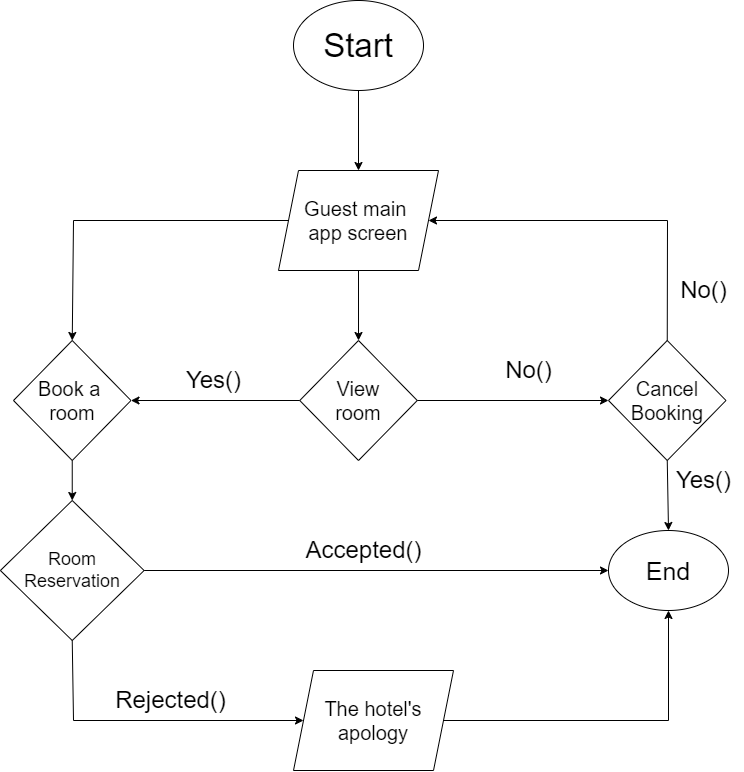

The diagram above was exported from draw.io. Its source (the exported page's mxGraphModel, read from the mxfile embedded in the PNG):
<mxGraphModel dx="1167" dy="619" grid="0" gridSize="10" guides="1" tooltips="1" connect="1" arrows="1" fold="1" page="0" pageScale="1" pageWidth="1169" pageHeight="827" background="#FFFFFF" math="0" shadow="0">
  <root>
    <mxCell id="0" />
    <mxCell id="1" parent="0" />
    <mxCell id="B6kDJZu_WA-y_YxssVcV-1" value="&lt;font style=&quot;font-size: 33px;&quot;&gt;Start&lt;/font&gt;" style="ellipse;whiteSpace=wrap;html=1;" vertex="1" parent="1">
      <mxGeometry x="380" y="30" width="130" height="90" as="geometry" />
    </mxCell>
    <mxCell id="B6kDJZu_WA-y_YxssVcV-2" value="" style="endArrow=classic;html=1;rounded=0;exitX=0.5;exitY=1;exitDx=0;exitDy=0;" edge="1" parent="1" source="B6kDJZu_WA-y_YxssVcV-1">
      <mxGeometry width="50" height="50" relative="1" as="geometry">
        <mxPoint x="620" y="310" as="sourcePoint" />
        <mxPoint x="445" y="200" as="targetPoint" />
      </mxGeometry>
    </mxCell>
    <mxCell id="B6kDJZu_WA-y_YxssVcV-4" value="&lt;font style=&quot;font-size: 20px;&quot;&gt;Guest main&amp;nbsp;&lt;/font&gt;&lt;div&gt;&lt;font style=&quot;font-size: 20px;&quot;&gt;app screen&lt;/font&gt;&lt;/div&gt;" style="shape=parallelogram;perimeter=parallelogramPerimeter;whiteSpace=wrap;html=1;fixedSize=1;" vertex="1" parent="1">
      <mxGeometry x="365" y="200" width="160" height="100" as="geometry" />
    </mxCell>
    <mxCell id="B6kDJZu_WA-y_YxssVcV-6" value="&lt;font style=&quot;font-size: 20px;&quot;&gt;Book a&amp;nbsp;&lt;/font&gt;&lt;div style=&quot;font-size: 20px;&quot;&gt;&lt;font style=&quot;font-size: 20px;&quot;&gt;room&lt;/font&gt;&lt;/div&gt;" style="rhombus;whiteSpace=wrap;html=1;" vertex="1" parent="1">
      <mxGeometry x="99.99" y="370" width="117.5" height="120" as="geometry" />
    </mxCell>
    <mxCell id="B6kDJZu_WA-y_YxssVcV-10" value="&lt;span style=&quot;font-size: 20px;&quot;&gt;View&lt;/span&gt;&lt;div&gt;&lt;span style=&quot;font-size: 20px;&quot;&gt;room&lt;/span&gt;&lt;/div&gt;" style="rhombus;whiteSpace=wrap;html=1;" vertex="1" parent="1">
      <mxGeometry x="386.26" y="370" width="117.5" height="120" as="geometry" />
    </mxCell>
    <mxCell id="B6kDJZu_WA-y_YxssVcV-11" value="" style="endArrow=classic;html=1;rounded=0;exitX=0.5;exitY=1;exitDx=0;exitDy=0;entryX=0.5;entryY=0;entryDx=0;entryDy=0;" edge="1" parent="1" source="B6kDJZu_WA-y_YxssVcV-4" target="B6kDJZu_WA-y_YxssVcV-10">
      <mxGeometry width="50" height="50" relative="1" as="geometry">
        <mxPoint x="620" y="420" as="sourcePoint" />
        <mxPoint x="670" y="370" as="targetPoint" />
      </mxGeometry>
    </mxCell>
    <mxCell id="B6kDJZu_WA-y_YxssVcV-12" value="" style="endArrow=classic;html=1;rounded=0;exitX=1;exitY=0.5;exitDx=0;exitDy=0;entryX=0;entryY=0.5;entryDx=0;entryDy=0;" edge="1" parent="1" source="B6kDJZu_WA-y_YxssVcV-10" target="B6kDJZu_WA-y_YxssVcV-15">
      <mxGeometry width="50" height="50" relative="1" as="geometry">
        <mxPoint x="620" y="420" as="sourcePoint" />
        <mxPoint x="920" y="250" as="targetPoint" />
      </mxGeometry>
    </mxCell>
    <mxCell id="B6kDJZu_WA-y_YxssVcV-13" value="" style="endArrow=classic;html=1;rounded=0;exitX=0;exitY=0.5;exitDx=0;exitDy=0;entryX=1;entryY=0.5;entryDx=0;entryDy=0;" edge="1" parent="1" source="B6kDJZu_WA-y_YxssVcV-10" target="B6kDJZu_WA-y_YxssVcV-6">
      <mxGeometry width="50" height="50" relative="1" as="geometry">
        <mxPoint x="620" y="420" as="sourcePoint" />
        <mxPoint x="670" y="370" as="targetPoint" />
        <Array as="points" />
      </mxGeometry>
    </mxCell>
    <mxCell id="B6kDJZu_WA-y_YxssVcV-15" value="&lt;span style=&quot;font-size: 20px;&quot;&gt;Cancel&lt;/span&gt;&lt;div&gt;&lt;span style=&quot;font-size: 20px;&quot;&gt;Booking&lt;/span&gt;&lt;/div&gt;" style="rhombus;whiteSpace=wrap;html=1;" vertex="1" parent="1">
      <mxGeometry x="695" y="370" width="117.5" height="120" as="geometry" />
    </mxCell>
    <mxCell id="B6kDJZu_WA-y_YxssVcV-16" value="&lt;font style=&quot;font-size: 24px;&quot;&gt;No()&lt;/font&gt;" style="text;html=1;align=center;verticalAlign=middle;resizable=0;points=[];autosize=1;strokeColor=none;fillColor=none;" vertex="1" parent="1">
      <mxGeometry x="580" y="380" width="70" height="40" as="geometry" />
    </mxCell>
    <mxCell id="B6kDJZu_WA-y_YxssVcV-17" value="&lt;span style=&quot;font-size: 24px;&quot;&gt;Yes()&lt;/span&gt;" style="text;html=1;align=center;verticalAlign=middle;resizable=0;points=[];autosize=1;strokeColor=none;fillColor=none;" vertex="1" parent="1">
      <mxGeometry x="260" y="390" width="80" height="40" as="geometry" />
    </mxCell>
    <mxCell id="B6kDJZu_WA-y_YxssVcV-18" value="" style="endArrow=classic;html=1;rounded=0;exitX=0.5;exitY=1;exitDx=0;exitDy=0;entryX=0.5;entryY=0;entryDx=0;entryDy=0;" edge="1" parent="1" source="B6kDJZu_WA-y_YxssVcV-6" target="B6kDJZu_WA-y_YxssVcV-20">
      <mxGeometry width="50" height="50" relative="1" as="geometry">
        <mxPoint x="620" y="560" as="sourcePoint" />
        <mxPoint x="445" y="570" as="targetPoint" />
      </mxGeometry>
    </mxCell>
    <mxCell id="B6kDJZu_WA-y_YxssVcV-20" value="&lt;font style=&quot;font-size: 18px;&quot;&gt;Room&lt;/font&gt;&lt;div style=&quot;font-size: 18px;&quot;&gt;&lt;font style=&quot;font-size: 18px;&quot;&gt;Reservation&lt;/font&gt;&lt;/div&gt;" style="rhombus;whiteSpace=wrap;html=1;" vertex="1" parent="1">
      <mxGeometry x="86.87" y="530" width="143.75" height="140" as="geometry" />
    </mxCell>
    <mxCell id="B6kDJZu_WA-y_YxssVcV-26" value="" style="endArrow=classic;html=1;rounded=0;exitX=0;exitY=0.5;exitDx=0;exitDy=0;entryX=0.5;entryY=0;entryDx=0;entryDy=0;" edge="1" parent="1" source="B6kDJZu_WA-y_YxssVcV-4" target="B6kDJZu_WA-y_YxssVcV-6">
      <mxGeometry width="50" height="50" relative="1" as="geometry">
        <mxPoint x="560" y="330" as="sourcePoint" />
        <mxPoint x="610" y="280" as="targetPoint" />
        <Array as="points">
          <mxPoint x="160" y="250" />
        </Array>
      </mxGeometry>
    </mxCell>
    <mxCell id="B6kDJZu_WA-y_YxssVcV-28" value="" style="endArrow=classic;html=1;rounded=0;exitX=1;exitY=0.5;exitDx=0;exitDy=0;entryX=0;entryY=0.5;entryDx=0;entryDy=0;" edge="1" parent="1" source="B6kDJZu_WA-y_YxssVcV-20" target="B6kDJZu_WA-y_YxssVcV-31">
      <mxGeometry width="50" height="50" relative="1" as="geometry">
        <mxPoint x="560" y="560" as="sourcePoint" />
        <mxPoint x="540" y="600" as="targetPoint" />
      </mxGeometry>
    </mxCell>
    <mxCell id="B6kDJZu_WA-y_YxssVcV-31" value="&lt;font style=&quot;font-size: 25px;&quot;&gt;End&lt;/font&gt;" style="ellipse;whiteSpace=wrap;html=1;" vertex="1" parent="1">
      <mxGeometry x="695" y="560" width="120" height="80" as="geometry" />
    </mxCell>
    <mxCell id="B6kDJZu_WA-y_YxssVcV-32" value="" style="endArrow=classic;html=1;rounded=0;exitX=0.5;exitY=1;exitDx=0;exitDy=0;entryX=0.5;entryY=0;entryDx=0;entryDy=0;" edge="1" parent="1" source="B6kDJZu_WA-y_YxssVcV-15" target="B6kDJZu_WA-y_YxssVcV-31">
      <mxGeometry width="50" height="50" relative="1" as="geometry">
        <mxPoint x="560" y="550" as="sourcePoint" />
        <mxPoint x="610" y="500" as="targetPoint" />
      </mxGeometry>
    </mxCell>
    <mxCell id="B6kDJZu_WA-y_YxssVcV-33" value="" style="endArrow=classic;html=1;rounded=0;exitX=0.5;exitY=0;exitDx=0;exitDy=0;entryX=1;entryY=0.5;entryDx=0;entryDy=0;" edge="1" parent="1" source="B6kDJZu_WA-y_YxssVcV-15" target="B6kDJZu_WA-y_YxssVcV-4">
      <mxGeometry width="50" height="50" relative="1" as="geometry">
        <mxPoint x="560" y="550" as="sourcePoint" />
        <mxPoint x="610" y="500" as="targetPoint" />
        <Array as="points">
          <mxPoint x="754" y="250" />
        </Array>
      </mxGeometry>
    </mxCell>
    <mxCell id="B6kDJZu_WA-y_YxssVcV-34" value="&lt;span style=&quot;font-size: 24px;&quot;&gt;Yes()&lt;/span&gt;" style="text;html=1;align=center;verticalAlign=middle;resizable=0;points=[];autosize=1;strokeColor=none;fillColor=none;" vertex="1" parent="1">
      <mxGeometry x="750" y="490" width="80" height="40" as="geometry" />
    </mxCell>
    <mxCell id="B6kDJZu_WA-y_YxssVcV-35" value="&lt;font style=&quot;font-size: 24px;&quot;&gt;No()&lt;/font&gt;" style="text;html=1;align=center;verticalAlign=middle;resizable=0;points=[];autosize=1;strokeColor=none;fillColor=none;" vertex="1" parent="1">
      <mxGeometry x="755" y="300" width="70" height="40" as="geometry" />
    </mxCell>
    <mxCell id="B6kDJZu_WA-y_YxssVcV-36" value="" style="endArrow=classic;html=1;rounded=0;exitX=0.5;exitY=1;exitDx=0;exitDy=0;entryX=0;entryY=0.5;entryDx=0;entryDy=0;" edge="1" parent="1" source="B6kDJZu_WA-y_YxssVcV-20" target="B6kDJZu_WA-y_YxssVcV-37">
      <mxGeometry width="50" height="50" relative="1" as="geometry">
        <mxPoint x="560" y="550" as="sourcePoint" />
        <mxPoint x="390" y="750" as="targetPoint" />
        <Array as="points">
          <mxPoint x="160" y="750" />
        </Array>
      </mxGeometry>
    </mxCell>
    <mxCell id="B6kDJZu_WA-y_YxssVcV-37" value="&lt;span style=&quot;font-size: 20px;&quot;&gt;The hotel's apology&lt;/span&gt;" style="shape=parallelogram;perimeter=parallelogramPerimeter;whiteSpace=wrap;html=1;fixedSize=1;" vertex="1" parent="1">
      <mxGeometry x="380" y="700" width="160" height="100" as="geometry" />
    </mxCell>
    <mxCell id="B6kDJZu_WA-y_YxssVcV-38" value="" style="endArrow=classic;html=1;rounded=0;exitX=1;exitY=0.5;exitDx=0;exitDy=0;entryX=0.5;entryY=1;entryDx=0;entryDy=0;" edge="1" parent="1" source="B6kDJZu_WA-y_YxssVcV-37" target="B6kDJZu_WA-y_YxssVcV-31">
      <mxGeometry width="50" height="50" relative="1" as="geometry">
        <mxPoint x="560" y="550" as="sourcePoint" />
        <mxPoint x="610" y="500" as="targetPoint" />
        <Array as="points">
          <mxPoint x="755" y="750" />
        </Array>
      </mxGeometry>
    </mxCell>
    <mxCell id="B6kDJZu_WA-y_YxssVcV-39" value="&lt;span style=&quot;font-size: 24px;&quot;&gt;Accepted()&lt;/span&gt;" style="text;html=1;align=center;verticalAlign=middle;resizable=0;points=[];autosize=1;strokeColor=none;fillColor=none;" vertex="1" parent="1">
      <mxGeometry x="380" y="560" width="140" height="40" as="geometry" />
    </mxCell>
    <mxCell id="B6kDJZu_WA-y_YxssVcV-40" value="&lt;span style=&quot;font-size: 24px;&quot;&gt;Rejected()&lt;/span&gt;" style="text;html=1;align=center;verticalAlign=middle;resizable=0;points=[];autosize=1;strokeColor=none;fillColor=none;" vertex="1" parent="1">
      <mxGeometry x="192.49" y="710" width="130" height="40" as="geometry" />
    </mxCell>
  </root>
</mxGraphModel>